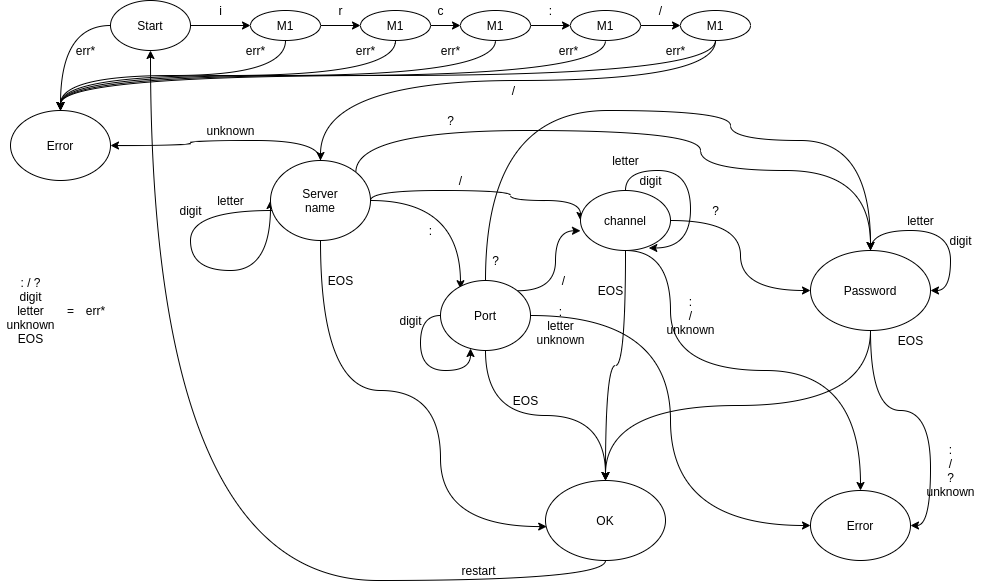

The diagram above was exported from draw.io. Its source (the exported page's mxGraphModel, read from the mxfile embedded in the PNG):
<mxGraphModel dx="1185" dy="661" grid="1" gridSize="10" guides="1" tooltips="1" connect="1" arrows="1" fold="1" page="1" pageScale="1" pageWidth="1100" pageHeight="850" background="#ffffff" math="0" shadow="0">
  <root>
    <mxCell id="0" />
    <mxCell id="1" parent="0" />
    <mxCell id="SJ7u03OVXmBa9hfYkbi--27" style="edgeStyle=orthogonalEdgeStyle;curved=1;orthogonalLoop=1;jettySize=auto;html=1;strokeColor=#000000;" edge="1" parent="1" source="SJ7u03OVXmBa9hfYkbi--21" target="SJ7u03OVXmBa9hfYkbi--21">
      <mxGeometry relative="1" as="geometry">
        <mxPoint x="220" y="360" as="targetPoint" />
        <Array as="points">
          <mxPoint x="200" y="290" />
          <mxPoint x="200" y="350" />
          <mxPoint x="280" y="350" />
        </Array>
      </mxGeometry>
    </mxCell>
    <mxCell id="SJ7u03OVXmBa9hfYkbi--4" style="edgeStyle=orthogonalEdgeStyle;rounded=0;orthogonalLoop=1;jettySize=auto;html=1;exitX=1;exitY=0.5;exitDx=0;exitDy=0;entryX=0;entryY=0.5;entryDx=0;entryDy=0;" edge="1" parent="1" source="SJ7u03OVXmBa9hfYkbi--1" target="SJ7u03OVXmBa9hfYkbi--2">
      <mxGeometry relative="1" as="geometry" />
    </mxCell>
    <mxCell id="SJ7u03OVXmBa9hfYkbi--72" style="edgeStyle=orthogonalEdgeStyle;curved=1;orthogonalLoop=1;jettySize=auto;html=1;exitX=0;exitY=0.5;exitDx=0;exitDy=0;entryX=0.5;entryY=0;entryDx=0;entryDy=0;strokeColor=#000000;" edge="1" parent="1" source="SJ7u03OVXmBa9hfYkbi--1" target="SJ7u03OVXmBa9hfYkbi--70">
      <mxGeometry relative="1" as="geometry" />
    </mxCell>
    <mxCell id="SJ7u03OVXmBa9hfYkbi--1" value="Start" style="ellipse;whiteSpace=wrap;html=1;" vertex="1" parent="1">
      <mxGeometry x="120" y="80" width="80" height="50" as="geometry" />
    </mxCell>
    <mxCell id="SJ7u03OVXmBa9hfYkbi--12" style="edgeStyle=orthogonalEdgeStyle;rounded=0;orthogonalLoop=1;jettySize=auto;html=1;exitX=1;exitY=0.5;exitDx=0;exitDy=0;entryX=0;entryY=0.5;entryDx=0;entryDy=0;" edge="1" parent="1" source="SJ7u03OVXmBa9hfYkbi--2" target="SJ7u03OVXmBa9hfYkbi--5">
      <mxGeometry relative="1" as="geometry" />
    </mxCell>
    <mxCell id="SJ7u03OVXmBa9hfYkbi--78" style="edgeStyle=orthogonalEdgeStyle;curved=1;orthogonalLoop=1;jettySize=auto;html=1;exitX=0.5;exitY=1;exitDx=0;exitDy=0;strokeColor=#000000;" edge="1" parent="1" source="SJ7u03OVXmBa9hfYkbi--2" target="SJ7u03OVXmBa9hfYkbi--70">
      <mxGeometry relative="1" as="geometry" />
    </mxCell>
    <mxCell id="SJ7u03OVXmBa9hfYkbi--2" value="M1" style="ellipse;whiteSpace=wrap;html=1;" vertex="1" parent="1">
      <mxGeometry x="260" y="90" width="70" height="30" as="geometry" />
    </mxCell>
    <mxCell id="SJ7u03OVXmBa9hfYkbi--13" style="edgeStyle=orthogonalEdgeStyle;rounded=0;orthogonalLoop=1;jettySize=auto;html=1;exitX=1;exitY=0.5;exitDx=0;exitDy=0;" edge="1" parent="1" source="SJ7u03OVXmBa9hfYkbi--5" target="SJ7u03OVXmBa9hfYkbi--6">
      <mxGeometry relative="1" as="geometry" />
    </mxCell>
    <mxCell id="SJ7u03OVXmBa9hfYkbi--79" style="edgeStyle=orthogonalEdgeStyle;curved=1;orthogonalLoop=1;jettySize=auto;html=1;exitX=0.5;exitY=1;exitDx=0;exitDy=0;strokeColor=#000000;" edge="1" parent="1" source="SJ7u03OVXmBa9hfYkbi--5" target="SJ7u03OVXmBa9hfYkbi--70">
      <mxGeometry relative="1" as="geometry" />
    </mxCell>
    <mxCell id="SJ7u03OVXmBa9hfYkbi--5" value="M1" style="ellipse;whiteSpace=wrap;html=1;" vertex="1" parent="1">
      <mxGeometry x="370" y="90" width="70" height="30" as="geometry" />
    </mxCell>
    <mxCell id="SJ7u03OVXmBa9hfYkbi--14" style="edgeStyle=orthogonalEdgeStyle;rounded=0;orthogonalLoop=1;jettySize=auto;html=1;exitX=1;exitY=0.5;exitDx=0;exitDy=0;entryX=0;entryY=0.5;entryDx=0;entryDy=0;" edge="1" parent="1" source="SJ7u03OVXmBa9hfYkbi--6" target="SJ7u03OVXmBa9hfYkbi--7">
      <mxGeometry relative="1" as="geometry" />
    </mxCell>
    <mxCell id="SJ7u03OVXmBa9hfYkbi--80" style="edgeStyle=orthogonalEdgeStyle;curved=1;orthogonalLoop=1;jettySize=auto;html=1;exitX=0.5;exitY=1;exitDx=0;exitDy=0;strokeColor=#000000;" edge="1" parent="1" source="SJ7u03OVXmBa9hfYkbi--6" target="SJ7u03OVXmBa9hfYkbi--70">
      <mxGeometry relative="1" as="geometry" />
    </mxCell>
    <mxCell id="SJ7u03OVXmBa9hfYkbi--6" value="M1" style="ellipse;whiteSpace=wrap;html=1;" vertex="1" parent="1">
      <mxGeometry x="470" y="90" width="70" height="30" as="geometry" />
    </mxCell>
    <mxCell id="SJ7u03OVXmBa9hfYkbi--15" style="edgeStyle=orthogonalEdgeStyle;rounded=0;orthogonalLoop=1;jettySize=auto;html=1;exitX=1;exitY=0.5;exitDx=0;exitDy=0;" edge="1" parent="1" source="SJ7u03OVXmBa9hfYkbi--7" target="SJ7u03OVXmBa9hfYkbi--8">
      <mxGeometry relative="1" as="geometry" />
    </mxCell>
    <mxCell id="SJ7u03OVXmBa9hfYkbi--83" style="edgeStyle=orthogonalEdgeStyle;curved=1;orthogonalLoop=1;jettySize=auto;html=1;exitX=0.5;exitY=1;exitDx=0;exitDy=0;strokeColor=#000000;" edge="1" parent="1" source="SJ7u03OVXmBa9hfYkbi--7" target="SJ7u03OVXmBa9hfYkbi--70">
      <mxGeometry relative="1" as="geometry" />
    </mxCell>
    <mxCell id="SJ7u03OVXmBa9hfYkbi--7" value="M1" style="ellipse;whiteSpace=wrap;html=1;" vertex="1" parent="1">
      <mxGeometry x="580" y="90" width="70" height="30" as="geometry" />
    </mxCell>
    <mxCell id="SJ7u03OVXmBa9hfYkbi--23" style="edgeStyle=orthogonalEdgeStyle;orthogonalLoop=1;jettySize=auto;html=1;exitX=0.5;exitY=1;exitDx=0;exitDy=0;strokeColor=#000000;entryX=0.5;entryY=0;entryDx=0;entryDy=0;curved=1;" edge="1" parent="1" source="SJ7u03OVXmBa9hfYkbi--8" target="SJ7u03OVXmBa9hfYkbi--21">
      <mxGeometry relative="1" as="geometry">
        <mxPoint x="330" y="200" as="targetPoint" />
        <Array as="points">
          <mxPoint x="725" y="160" />
          <mxPoint x="330" y="160" />
        </Array>
      </mxGeometry>
    </mxCell>
    <mxCell id="SJ7u03OVXmBa9hfYkbi--84" style="edgeStyle=orthogonalEdgeStyle;curved=1;orthogonalLoop=1;jettySize=auto;html=1;exitX=0.5;exitY=1;exitDx=0;exitDy=0;strokeColor=#000000;" edge="1" parent="1" source="SJ7u03OVXmBa9hfYkbi--8" target="SJ7u03OVXmBa9hfYkbi--70">
      <mxGeometry relative="1" as="geometry" />
    </mxCell>
    <mxCell id="SJ7u03OVXmBa9hfYkbi--8" value="M1" style="ellipse;whiteSpace=wrap;html=1;" vertex="1" parent="1">
      <mxGeometry x="690" y="90" width="70" height="30" as="geometry" />
    </mxCell>
    <mxCell id="SJ7u03OVXmBa9hfYkbi--16" value="i" style="text;html=1;align=center;verticalAlign=middle;resizable=0;points=[];autosize=1;" vertex="1" parent="1">
      <mxGeometry x="220" y="80" width="20" height="20" as="geometry" />
    </mxCell>
    <mxCell id="SJ7u03OVXmBa9hfYkbi--17" value="r" style="text;html=1;align=center;verticalAlign=middle;resizable=0;points=[];autosize=1;" vertex="1" parent="1">
      <mxGeometry x="340" y="80" width="20" height="20" as="geometry" />
    </mxCell>
    <mxCell id="SJ7u03OVXmBa9hfYkbi--18" value="c" style="text;html=1;align=center;verticalAlign=middle;resizable=0;points=[];autosize=1;" vertex="1" parent="1">
      <mxGeometry x="440" y="80" width="20" height="20" as="geometry" />
    </mxCell>
    <mxCell id="SJ7u03OVXmBa9hfYkbi--19" value=":" style="text;html=1;align=center;verticalAlign=middle;resizable=0;points=[];autosize=1;" vertex="1" parent="1">
      <mxGeometry x="550" y="80" width="20" height="20" as="geometry" />
    </mxCell>
    <mxCell id="SJ7u03OVXmBa9hfYkbi--20" value="/" style="text;html=1;align=center;verticalAlign=middle;resizable=0;points=[];autosize=1;" vertex="1" parent="1">
      <mxGeometry x="660" y="80" width="20" height="20" as="geometry" />
    </mxCell>
    <mxCell id="SJ7u03OVXmBa9hfYkbi--31" style="edgeStyle=orthogonalEdgeStyle;curved=1;orthogonalLoop=1;jettySize=auto;html=1;exitX=1;exitY=0.5;exitDx=0;exitDy=0;entryX=0.222;entryY=0.117;entryDx=0;entryDy=0;entryPerimeter=0;strokeColor=#000000;" edge="1" parent="1" source="SJ7u03OVXmBa9hfYkbi--21" target="SJ7u03OVXmBa9hfYkbi--30">
      <mxGeometry relative="1" as="geometry" />
    </mxCell>
    <mxCell id="SJ7u03OVXmBa9hfYkbi--33" style="edgeStyle=orthogonalEdgeStyle;curved=1;orthogonalLoop=1;jettySize=auto;html=1;exitX=1;exitY=0.5;exitDx=0;exitDy=0;entryX=0;entryY=0.5;entryDx=0;entryDy=0;strokeColor=#000000;" edge="1" parent="1" source="SJ7u03OVXmBa9hfYkbi--21" target="SJ7u03OVXmBa9hfYkbi--32">
      <mxGeometry relative="1" as="geometry">
        <Array as="points">
          <mxPoint x="380" y="270" />
          <mxPoint x="520" y="270" />
          <mxPoint x="520" y="280" />
        </Array>
      </mxGeometry>
    </mxCell>
    <mxCell id="SJ7u03OVXmBa9hfYkbi--36" style="edgeStyle=orthogonalEdgeStyle;curved=1;orthogonalLoop=1;jettySize=auto;html=1;exitX=1;exitY=0;exitDx=0;exitDy=0;strokeColor=#000000;" edge="1" parent="1" source="SJ7u03OVXmBa9hfYkbi--21" target="SJ7u03OVXmBa9hfYkbi--34">
      <mxGeometry relative="1" as="geometry">
        <mxPoint x="890" y="250" as="targetPoint" />
        <Array as="points">
          <mxPoint x="365" y="210" />
          <mxPoint x="710" y="210" />
          <mxPoint x="710" y="250" />
          <mxPoint x="880" y="250" />
        </Array>
      </mxGeometry>
    </mxCell>
    <mxCell id="SJ7u03OVXmBa9hfYkbi--48" style="edgeStyle=orthogonalEdgeStyle;curved=1;orthogonalLoop=1;jettySize=auto;html=1;exitX=0.5;exitY=1;exitDx=0;exitDy=0;entryX=0.01;entryY=0.576;entryDx=0;entryDy=0;entryPerimeter=0;strokeColor=#000000;" edge="1" parent="1" source="SJ7u03OVXmBa9hfYkbi--21" target="SJ7u03OVXmBa9hfYkbi--47">
      <mxGeometry relative="1" as="geometry">
        <Array as="points">
          <mxPoint x="330" y="470" />
          <mxPoint x="450" y="470" />
          <mxPoint x="450" y="606" />
        </Array>
      </mxGeometry>
    </mxCell>
    <mxCell id="SJ7u03OVXmBa9hfYkbi--90" style="edgeStyle=orthogonalEdgeStyle;curved=1;orthogonalLoop=1;jettySize=auto;html=1;exitX=0.5;exitY=0;exitDx=0;exitDy=0;strokeColor=#000000;" edge="1" parent="1" source="SJ7u03OVXmBa9hfYkbi--21" target="SJ7u03OVXmBa9hfYkbi--70">
      <mxGeometry relative="1" as="geometry" />
    </mxCell>
    <mxCell id="SJ7u03OVXmBa9hfYkbi--21" value="Server&lt;br&gt;name" style="ellipse;whiteSpace=wrap;html=1;" vertex="1" parent="1">
      <mxGeometry x="280" y="240" width="100" height="80" as="geometry" />
    </mxCell>
    <mxCell id="SJ7u03OVXmBa9hfYkbi--24" value="/" style="text;html=1;align=center;verticalAlign=middle;resizable=0;points=[];autosize=1;" vertex="1" parent="1">
      <mxGeometry x="513" y="160" width="20" height="20" as="geometry" />
    </mxCell>
    <mxCell id="SJ7u03OVXmBa9hfYkbi--28" value="digit" style="text;html=1;align=center;verticalAlign=middle;resizable=0;points=[];autosize=1;" vertex="1" parent="1">
      <mxGeometry x="180" y="280" width="40" height="20" as="geometry" />
    </mxCell>
    <mxCell id="SJ7u03OVXmBa9hfYkbi--29" value="letter" style="text;html=1;align=center;verticalAlign=middle;resizable=0;points=[];autosize=1;" vertex="1" parent="1">
      <mxGeometry x="220" y="270" width="40" height="20" as="geometry" />
    </mxCell>
    <mxCell id="SJ7u03OVXmBa9hfYkbi--37" style="edgeStyle=orthogonalEdgeStyle;curved=1;orthogonalLoop=1;jettySize=auto;html=1;exitX=1;exitY=0;exitDx=0;exitDy=0;entryX=0;entryY=0.671;entryDx=0;entryDy=0;entryPerimeter=0;strokeColor=#000000;" edge="1" parent="1" source="SJ7u03OVXmBa9hfYkbi--30" target="SJ7u03OVXmBa9hfYkbi--32">
      <mxGeometry relative="1" as="geometry" />
    </mxCell>
    <mxCell id="SJ7u03OVXmBa9hfYkbi--38" style="edgeStyle=orthogonalEdgeStyle;curved=1;orthogonalLoop=1;jettySize=auto;html=1;exitX=0.5;exitY=0;exitDx=0;exitDy=0;strokeColor=#000000;" edge="1" parent="1" source="SJ7u03OVXmBa9hfYkbi--30" target="SJ7u03OVXmBa9hfYkbi--34">
      <mxGeometry relative="1" as="geometry">
        <mxPoint x="800" y="130" as="targetPoint" />
        <Array as="points">
          <mxPoint x="495" y="190" />
          <mxPoint x="740" y="190" />
          <mxPoint x="740" y="220" />
          <mxPoint x="880" y="220" />
        </Array>
      </mxGeometry>
    </mxCell>
    <mxCell id="SJ7u03OVXmBa9hfYkbi--49" style="edgeStyle=orthogonalEdgeStyle;curved=1;orthogonalLoop=1;jettySize=auto;html=1;exitX=0.5;exitY=1;exitDx=0;exitDy=0;strokeColor=#000000;" edge="1" parent="1" source="SJ7u03OVXmBa9hfYkbi--30" target="SJ7u03OVXmBa9hfYkbi--47">
      <mxGeometry relative="1" as="geometry" />
    </mxCell>
    <mxCell id="SJ7u03OVXmBa9hfYkbi--94" style="edgeStyle=orthogonalEdgeStyle;curved=1;orthogonalLoop=1;jettySize=auto;html=1;exitX=1;exitY=0.5;exitDx=0;exitDy=0;entryX=0;entryY=0.5;entryDx=0;entryDy=0;strokeColor=#000000;" edge="1" parent="1" source="SJ7u03OVXmBa9hfYkbi--30" target="SJ7u03OVXmBa9hfYkbi--93">
      <mxGeometry relative="1" as="geometry" />
    </mxCell>
    <mxCell id="SJ7u03OVXmBa9hfYkbi--30" value="Port" style="ellipse;whiteSpace=wrap;html=1;" vertex="1" parent="1">
      <mxGeometry x="450" y="360" width="90" height="70" as="geometry" />
    </mxCell>
    <mxCell id="SJ7u03OVXmBa9hfYkbi--45" style="edgeStyle=orthogonalEdgeStyle;curved=1;orthogonalLoop=1;jettySize=auto;html=1;exitX=1;exitY=0.5;exitDx=0;exitDy=0;strokeColor=#000000;" edge="1" parent="1" source="SJ7u03OVXmBa9hfYkbi--32" target="SJ7u03OVXmBa9hfYkbi--34">
      <mxGeometry relative="1" as="geometry" />
    </mxCell>
    <mxCell id="SJ7u03OVXmBa9hfYkbi--50" style="edgeStyle=orthogonalEdgeStyle;curved=1;orthogonalLoop=1;jettySize=auto;html=1;strokeColor=#000000;" edge="1" parent="1" source="SJ7u03OVXmBa9hfYkbi--32" target="SJ7u03OVXmBa9hfYkbi--47">
      <mxGeometry relative="1" as="geometry" />
    </mxCell>
    <mxCell id="SJ7u03OVXmBa9hfYkbi--96" style="edgeStyle=orthogonalEdgeStyle;curved=1;orthogonalLoop=1;jettySize=auto;html=1;exitX=0.5;exitY=1;exitDx=0;exitDy=0;strokeColor=#000000;" edge="1" parent="1" source="SJ7u03OVXmBa9hfYkbi--32" target="SJ7u03OVXmBa9hfYkbi--93">
      <mxGeometry relative="1" as="geometry">
        <Array as="points">
          <mxPoint x="680" y="330" />
          <mxPoint x="680" y="450" />
          <mxPoint x="870" y="450" />
        </Array>
      </mxGeometry>
    </mxCell>
    <mxCell id="SJ7u03OVXmBa9hfYkbi--32" value="channel" style="ellipse;whiteSpace=wrap;html=1;" vertex="1" parent="1">
      <mxGeometry x="590" y="270" width="90" height="60" as="geometry" />
    </mxCell>
    <mxCell id="SJ7u03OVXmBa9hfYkbi--51" style="edgeStyle=orthogonalEdgeStyle;curved=1;orthogonalLoop=1;jettySize=auto;html=1;exitX=0.5;exitY=1;exitDx=0;exitDy=0;strokeColor=#000000;" edge="1" parent="1" source="SJ7u03OVXmBa9hfYkbi--34" target="SJ7u03OVXmBa9hfYkbi--47">
      <mxGeometry relative="1" as="geometry" />
    </mxCell>
    <mxCell id="SJ7u03OVXmBa9hfYkbi--98" style="edgeStyle=orthogonalEdgeStyle;curved=1;orthogonalLoop=1;jettySize=auto;html=1;exitX=0.5;exitY=1;exitDx=0;exitDy=0;entryX=1;entryY=0.5;entryDx=0;entryDy=0;strokeColor=#000000;" edge="1" parent="1" source="SJ7u03OVXmBa9hfYkbi--34" target="SJ7u03OVXmBa9hfYkbi--93">
      <mxGeometry relative="1" as="geometry" />
    </mxCell>
    <mxCell id="SJ7u03OVXmBa9hfYkbi--34" value="Password" style="ellipse;whiteSpace=wrap;html=1;" vertex="1" parent="1">
      <mxGeometry x="820" y="330" width="120" height="80" as="geometry" />
    </mxCell>
    <mxCell id="SJ7u03OVXmBa9hfYkbi--39" value=":" style="text;html=1;align=center;verticalAlign=middle;resizable=0;points=[];autosize=1;" vertex="1" parent="1">
      <mxGeometry x="430" y="300" width="20" height="20" as="geometry" />
    </mxCell>
    <mxCell id="SJ7u03OVXmBa9hfYkbi--41" value="/" style="text;html=1;align=center;verticalAlign=middle;resizable=0;points=[];autosize=1;" vertex="1" parent="1">
      <mxGeometry x="460" y="250" width="20" height="20" as="geometry" />
    </mxCell>
    <mxCell id="SJ7u03OVXmBa9hfYkbi--42" value="?" style="text;html=1;align=center;verticalAlign=middle;resizable=0;points=[];autosize=1;" vertex="1" parent="1">
      <mxGeometry x="450" y="190" width="20" height="20" as="geometry" />
    </mxCell>
    <mxCell id="SJ7u03OVXmBa9hfYkbi--43" value="/" style="text;html=1;align=center;verticalAlign=middle;resizable=0;points=[];autosize=1;" vertex="1" parent="1">
      <mxGeometry x="563" y="350" width="20" height="20" as="geometry" />
    </mxCell>
    <mxCell id="SJ7u03OVXmBa9hfYkbi--44" value="?" style="text;html=1;align=center;verticalAlign=middle;resizable=0;points=[];autosize=1;" vertex="1" parent="1">
      <mxGeometry x="495" y="330" width="20" height="20" as="geometry" />
    </mxCell>
    <mxCell id="SJ7u03OVXmBa9hfYkbi--46" value="?" style="text;html=1;align=center;verticalAlign=middle;resizable=0;points=[];autosize=1;" vertex="1" parent="1">
      <mxGeometry x="715" y="280" width="20" height="20" as="geometry" />
    </mxCell>
    <mxCell id="SJ7u03OVXmBa9hfYkbi--68" style="edgeStyle=orthogonalEdgeStyle;curved=1;orthogonalLoop=1;jettySize=auto;html=1;exitX=0.5;exitY=1;exitDx=0;exitDy=0;strokeColor=#000000;" edge="1" parent="1" source="SJ7u03OVXmBa9hfYkbi--47" target="SJ7u03OVXmBa9hfYkbi--1">
      <mxGeometry relative="1" as="geometry">
        <Array as="points">
          <mxPoint x="615" y="660" />
          <mxPoint x="160" y="660" />
        </Array>
      </mxGeometry>
    </mxCell>
    <mxCell id="SJ7u03OVXmBa9hfYkbi--47" value="OK" style="ellipse;whiteSpace=wrap;html=1;" vertex="1" parent="1">
      <mxGeometry x="555" y="560" width="120" height="80" as="geometry" />
    </mxCell>
    <mxCell id="SJ7u03OVXmBa9hfYkbi--52" value="EOS" style="text;html=1;align=center;verticalAlign=middle;resizable=0;points=[];autosize=1;" vertex="1" parent="1">
      <mxGeometry x="515" y="470" width="40" height="20" as="geometry" />
    </mxCell>
    <mxCell id="SJ7u03OVXmBa9hfYkbi--53" value="EOS" style="text;html=1;align=center;verticalAlign=middle;resizable=0;points=[];autosize=1;" vertex="1" parent="1">
      <mxGeometry x="330" y="350" width="40" height="20" as="geometry" />
    </mxCell>
    <mxCell id="SJ7u03OVXmBa9hfYkbi--54" value="EOS" style="text;html=1;align=center;verticalAlign=middle;resizable=0;points=[];autosize=1;" vertex="1" parent="1">
      <mxGeometry x="600" y="360" width="40" height="20" as="geometry" />
    </mxCell>
    <mxCell id="SJ7u03OVXmBa9hfYkbi--55" value="EOS" style="text;html=1;align=center;verticalAlign=middle;resizable=0;points=[];autosize=1;" vertex="1" parent="1">
      <mxGeometry x="900" y="410" width="40" height="20" as="geometry" />
    </mxCell>
    <mxCell id="SJ7u03OVXmBa9hfYkbi--56" style="edgeStyle=orthogonalEdgeStyle;curved=1;orthogonalLoop=1;jettySize=auto;html=1;exitX=0.5;exitY=0;exitDx=0;exitDy=0;strokeColor=#000000;entryX=0.759;entryY=0.958;entryDx=0;entryDy=0;entryPerimeter=0;" edge="1" parent="1" source="SJ7u03OVXmBa9hfYkbi--32" target="SJ7u03OVXmBa9hfYkbi--32">
      <mxGeometry relative="1" as="geometry">
        <mxPoint x="660" y="340" as="targetPoint" />
        <Array as="points">
          <mxPoint x="635" y="250" />
          <mxPoint x="700" y="250" />
          <mxPoint x="700" y="327" />
        </Array>
      </mxGeometry>
    </mxCell>
    <mxCell id="SJ7u03OVXmBa9hfYkbi--58" value="digit" style="text;html=1;align=center;verticalAlign=middle;resizable=0;points=[];autosize=1;" vertex="1" parent="1">
      <mxGeometry x="640" y="250" width="40" height="20" as="geometry" />
    </mxCell>
    <mxCell id="SJ7u03OVXmBa9hfYkbi--59" value="letter" style="text;html=1;align=center;verticalAlign=middle;resizable=0;points=[];autosize=1;" vertex="1" parent="1">
      <mxGeometry x="615" y="230" width="40" height="20" as="geometry" />
    </mxCell>
    <mxCell id="SJ7u03OVXmBa9hfYkbi--62" style="edgeStyle=orthogonalEdgeStyle;curved=1;orthogonalLoop=1;jettySize=auto;html=1;exitX=0;exitY=0.5;exitDx=0;exitDy=0;strokeColor=#000000;" edge="1" parent="1" source="SJ7u03OVXmBa9hfYkbi--30" target="SJ7u03OVXmBa9hfYkbi--30">
      <mxGeometry relative="1" as="geometry">
        <Array as="points">
          <mxPoint x="430" y="395" />
          <mxPoint x="430" y="450" />
          <mxPoint x="480" y="450" />
        </Array>
      </mxGeometry>
    </mxCell>
    <mxCell id="SJ7u03OVXmBa9hfYkbi--63" value="digit" style="text;html=1;align=center;verticalAlign=middle;resizable=0;points=[];autosize=1;" vertex="1" parent="1">
      <mxGeometry x="400" y="390" width="40" height="20" as="geometry" />
    </mxCell>
    <mxCell id="SJ7u03OVXmBa9hfYkbi--65" style="edgeStyle=orthogonalEdgeStyle;curved=1;orthogonalLoop=1;jettySize=auto;html=1;entryX=1;entryY=0.5;entryDx=0;entryDy=0;strokeColor=#000000;" edge="1" parent="1" source="SJ7u03OVXmBa9hfYkbi--34" target="SJ7u03OVXmBa9hfYkbi--34">
      <mxGeometry relative="1" as="geometry" />
    </mxCell>
    <mxCell id="SJ7u03OVXmBa9hfYkbi--66" value="letter" style="text;html=1;align=center;verticalAlign=middle;resizable=0;points=[];autosize=1;" vertex="1" parent="1">
      <mxGeometry x="910" y="290" width="40" height="20" as="geometry" />
    </mxCell>
    <mxCell id="SJ7u03OVXmBa9hfYkbi--67" value="digit" style="text;html=1;align=center;verticalAlign=middle;resizable=0;points=[];autosize=1;" vertex="1" parent="1">
      <mxGeometry x="950" y="310" width="40" height="20" as="geometry" />
    </mxCell>
    <mxCell id="SJ7u03OVXmBa9hfYkbi--69" value="restart" style="text;html=1;align=center;verticalAlign=middle;resizable=0;points=[];autosize=1;" vertex="1" parent="1">
      <mxGeometry x="463" y="640" width="50" height="20" as="geometry" />
    </mxCell>
    <mxCell id="SJ7u03OVXmBa9hfYkbi--70" value="Error" style="ellipse;whiteSpace=wrap;html=1;" vertex="1" parent="1">
      <mxGeometry x="20" y="190" width="100" height="70" as="geometry" />
    </mxCell>
    <mxCell id="SJ7u03OVXmBa9hfYkbi--73" value=": / ?&lt;br&gt;digit&lt;br&gt;letter&lt;br&gt;unknown&lt;br&gt;EOS" style="text;html=1;align=center;verticalAlign=middle;resizable=0;points=[];autosize=1;" vertex="1" parent="1">
      <mxGeometry x="10" y="350" width="60" height="80" as="geometry" />
    </mxCell>
    <mxCell id="SJ7u03OVXmBa9hfYkbi--74" value="=" style="text;html=1;align=center;verticalAlign=middle;resizable=0;points=[];autosize=1;" vertex="1" parent="1">
      <mxGeometry x="70" y="380" width="20" height="20" as="geometry" />
    </mxCell>
    <mxCell id="SJ7u03OVXmBa9hfYkbi--75" value="err*" style="text;html=1;align=center;verticalAlign=middle;resizable=0;points=[];autosize=1;" vertex="1" parent="1">
      <mxGeometry x="90" y="380" width="30" height="20" as="geometry" />
    </mxCell>
    <mxCell id="SJ7u03OVXmBa9hfYkbi--76" value="err*" style="text;html=1;align=center;verticalAlign=middle;resizable=0;points=[];autosize=1;" vertex="1" parent="1">
      <mxGeometry x="80" y="120" width="30" height="20" as="geometry" />
    </mxCell>
    <mxCell id="SJ7u03OVXmBa9hfYkbi--85" value="err*" style="text;html=1;align=center;verticalAlign=middle;resizable=0;points=[];autosize=1;" vertex="1" parent="1">
      <mxGeometry x="250" y="120" width="30" height="20" as="geometry" />
    </mxCell>
    <mxCell id="SJ7u03OVXmBa9hfYkbi--86" value="err*" style="text;html=1;align=center;verticalAlign=middle;resizable=0;points=[];autosize=1;" vertex="1" parent="1">
      <mxGeometry x="360" y="120" width="30" height="20" as="geometry" />
    </mxCell>
    <mxCell id="SJ7u03OVXmBa9hfYkbi--87" value="err*" style="text;html=1;align=center;verticalAlign=middle;resizable=0;points=[];autosize=1;" vertex="1" parent="1">
      <mxGeometry x="445" y="120" width="30" height="20" as="geometry" />
    </mxCell>
    <mxCell id="SJ7u03OVXmBa9hfYkbi--88" value="err*" style="text;html=1;align=center;verticalAlign=middle;resizable=0;points=[];autosize=1;" vertex="1" parent="1">
      <mxGeometry x="563" y="120" width="30" height="20" as="geometry" />
    </mxCell>
    <mxCell id="SJ7u03OVXmBa9hfYkbi--89" value="err*" style="text;html=1;align=center;verticalAlign=middle;resizable=0;points=[];autosize=1;" vertex="1" parent="1">
      <mxGeometry x="670" y="120" width="30" height="20" as="geometry" />
    </mxCell>
    <mxCell id="SJ7u03OVXmBa9hfYkbi--92" value="unknown" style="text;html=1;align=center;verticalAlign=middle;resizable=0;points=[];autosize=1;" vertex="1" parent="1">
      <mxGeometry x="210" y="200" width="60" height="20" as="geometry" />
    </mxCell>
    <mxCell id="SJ7u03OVXmBa9hfYkbi--93" value="Error" style="ellipse;whiteSpace=wrap;html=1;" vertex="1" parent="1">
      <mxGeometry x="820" y="570" width="100" height="70" as="geometry" />
    </mxCell>
    <mxCell id="SJ7u03OVXmBa9hfYkbi--95" value=":&lt;br&gt;letter&lt;br&gt;unknown" style="text;html=1;align=center;verticalAlign=middle;resizable=0;points=[];autosize=1;" vertex="1" parent="1">
      <mxGeometry x="540" y="380" width="60" height="50" as="geometry" />
    </mxCell>
    <mxCell id="SJ7u03OVXmBa9hfYkbi--97" value=":&lt;br&gt;/&lt;br&gt;unknown" style="text;html=1;align=center;verticalAlign=middle;resizable=0;points=[];autosize=1;" vertex="1" parent="1">
      <mxGeometry x="670" y="370" width="60" height="50" as="geometry" />
    </mxCell>
    <mxCell id="SJ7u03OVXmBa9hfYkbi--99" value=":&lt;br&gt;/&lt;br&gt;?&lt;br&gt;unknown" style="text;html=1;align=center;verticalAlign=middle;resizable=0;points=[];autosize=1;" vertex="1" parent="1">
      <mxGeometry x="930" y="520" width="60" height="60" as="geometry" />
    </mxCell>
  </root>
</mxGraphModel>